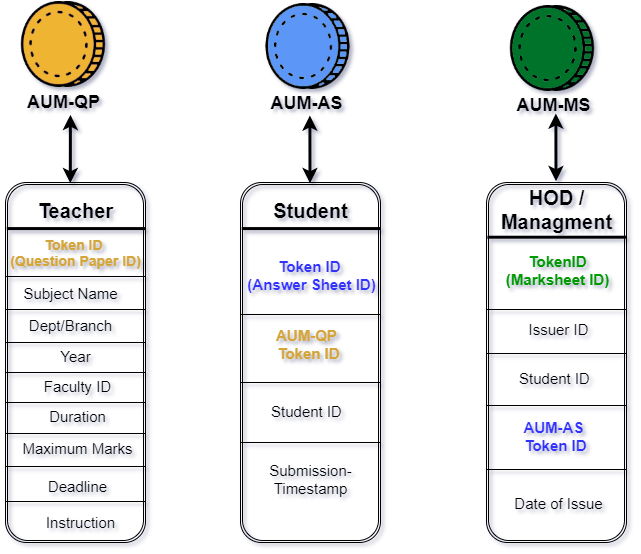

The diagram above was exported from draw.io. Its source (the exported page's mxGraphModel, read from the mxfile embedded in the PNG):
<mxGraphModel dx="1038" dy="580" grid="1" gridSize="10" guides="1" tooltips="1" connect="1" arrows="1" fold="1" page="1" pageScale="1" pageWidth="1920" pageHeight="1200" math="0" shadow="1">
  <root>
    <mxCell id="0" />
    <mxCell id="1" parent="0" />
    <mxCell id="qImP0AWt4RA1Wgy6st4o-56" value="" style="shape=ext;double=1;rounded=1;whiteSpace=wrap;html=1;fillColor=none;" parent="1" vertex="1">
      <mxGeometry x="601" y="396" width="140" height="360" as="geometry" />
    </mxCell>
    <mxCell id="qImP0AWt4RA1Wgy6st4o-1" value="" style="shape=ext;double=1;rounded=1;whiteSpace=wrap;html=1;fillColor=none;" parent="1" vertex="1">
      <mxGeometry x="120" y="396" width="140" height="360" as="geometry" />
    </mxCell>
    <mxCell id="eks7j-hXcSNyWcx2U0ab-28" value="&lt;b style=&quot;font-size: 11px&quot;&gt;&lt;font style=&quot;font-size: 18px&quot;&gt;AUM-MS&lt;/font&gt;&lt;/b&gt;" style="text;html=1;align=center;verticalAlign=middle;resizable=0;points=[];autosize=1;" parent="1" vertex="1">
      <mxGeometry x="623" y="309" width="90" height="20" as="geometry" />
    </mxCell>
    <mxCell id="eks7j-hXcSNyWcx2U0ab-30" value="&lt;b style=&quot;text-align: center ; font-size: 11px&quot;&gt;&lt;font style=&quot;font-size: 18px&quot;&gt;AUM-QP&lt;/font&gt;&lt;/b&gt;" style="text;whiteSpace=wrap;html=1;" parent="1" vertex="1">
      <mxGeometry x="140" y="299" width="100" height="30" as="geometry" />
    </mxCell>
    <mxCell id="eks7j-hXcSNyWcx2U0ab-31" value="&lt;b style=&quot;font-size: 11px&quot;&gt;&lt;font style=&quot;font-size: 18px&quot;&gt;AUM-AS&lt;/font&gt;&lt;/b&gt;" style="text;html=1;align=center;verticalAlign=middle;resizable=0;points=[];autosize=1;" parent="1" vertex="1">
      <mxGeometry x="376" y="307" width="90" height="20" as="geometry" />
    </mxCell>
    <mxCell id="qImP0AWt4RA1Wgy6st4o-7" value="" style="endArrow=classic;startArrow=classic;html=1;entryX=0.463;entryY=0.002;entryDx=0;entryDy=0;exitX=0.449;exitY=0.978;exitDx=0;exitDy=0;exitPerimeter=0;strokeWidth=3;entryPerimeter=0;" parent="1" source="eks7j-hXcSNyWcx2U0ab-30" target="qImP0AWt4RA1Wgy6st4o-1" edge="1">
      <mxGeometry width="50" height="50" relative="1" as="geometry">
        <mxPoint x="500" y="510" as="sourcePoint" />
        <mxPoint x="550" y="460" as="targetPoint" />
      </mxGeometry>
    </mxCell>
    <mxCell id="qImP0AWt4RA1Wgy6st4o-11" value="" style="endArrow=classic;startArrow=classic;html=1;entryX=0.5;entryY=0;entryDx=0;entryDy=0;exitX=0.449;exitY=0.978;exitDx=0;exitDy=0;exitPerimeter=0;strokeWidth=3;" parent="1" edge="1">
      <mxGeometry width="50" height="50" relative="1" as="geometry">
        <mxPoint x="424.40999999999985" y="328.99999999999994" as="sourcePoint" />
        <mxPoint x="424.51" y="396.66" as="targetPoint" />
      </mxGeometry>
    </mxCell>
    <mxCell id="qImP0AWt4RA1Wgy6st4o-12" value="" style="endArrow=classic;startArrow=classic;html=1;entryX=0.5;entryY=0;entryDx=0;entryDy=0;exitX=0.449;exitY=0.978;exitDx=0;exitDy=0;exitPerimeter=0;strokeWidth=3;" parent="1" edge="1">
      <mxGeometry width="50" height="50" relative="1" as="geometry">
        <mxPoint x="670.4099999999999" y="326.99999999999994" as="sourcePoint" />
        <mxPoint x="670.51" y="394.66" as="targetPoint" />
      </mxGeometry>
    </mxCell>
    <mxCell id="qImP0AWt4RA1Wgy6st4o-13" value="&lt;b&gt;&lt;font style=&quot;font-size: 20px&quot;&gt;Teacher&lt;/font&gt;&lt;/b&gt;" style="text;html=1;align=center;verticalAlign=middle;resizable=0;points=[];autosize=1;" parent="1" vertex="1">
      <mxGeometry x="145" y="414" width="90" height="20" as="geometry" />
    </mxCell>
    <mxCell id="qImP0AWt4RA1Wgy6st4o-15" value="&lt;font style=&quot;font-size: 14px&quot; color=&quot;#d4a539&quot;&gt;&lt;b&gt;Token ID &lt;br&gt;(Question Paper ID)&lt;/b&gt;&lt;/font&gt;" style="text;html=1;align=center;verticalAlign=middle;resizable=0;points=[];autosize=1;shadow=3;rounded=0;glass=0;sketch=0;perimeterSpacing=2;labelBackgroundColor=none;labelBorderColor=none;backgroundOutline=0;" parent="1" vertex="1">
      <mxGeometry x="115" y="451" width="150" height="30" as="geometry" />
    </mxCell>
    <mxCell id="qImP0AWt4RA1Wgy6st4o-16" value="&lt;font style=&quot;font-size: 15px&quot;&gt;Subject Name&lt;/font&gt;" style="text;html=1;align=center;verticalAlign=middle;resizable=0;points=[];autosize=1;" parent="1" vertex="1">
      <mxGeometry x="130" y="497" width="110" height="20" as="geometry" />
    </mxCell>
    <mxCell id="qImP0AWt4RA1Wgy6st4o-17" value="&lt;font style=&quot;font-size: 15px&quot;&gt;Dept/Branch&lt;/font&gt;" style="text;html=1;align=center;verticalAlign=middle;resizable=0;points=[];autosize=1;" parent="1" vertex="1">
      <mxGeometry x="135" y="529" width="100" height="20" as="geometry" />
    </mxCell>
    <mxCell id="qImP0AWt4RA1Wgy6st4o-24" value="&lt;font style=&quot;font-size: 15px&quot;&gt;Year&lt;/font&gt;" style="text;html=1;align=center;verticalAlign=middle;resizable=0;points=[];autosize=1;" parent="1" vertex="1">
      <mxGeometry x="165" y="560" width="50" height="20" as="geometry" />
    </mxCell>
    <mxCell id="qImP0AWt4RA1Wgy6st4o-25" value="&lt;span style=&quot;font-size: 15px&quot;&gt;Faculty ID&lt;/span&gt;" style="text;html=1;align=center;verticalAlign=middle;resizable=0;points=[];autosize=1;" parent="1" vertex="1">
      <mxGeometry x="152" y="590" width="80" height="20" as="geometry" />
    </mxCell>
    <mxCell id="qImP0AWt4RA1Wgy6st4o-26" value="&lt;font style=&quot;font-size: 15px&quot;&gt;Duration&lt;/font&gt;" style="text;html=1;align=center;verticalAlign=middle;resizable=0;points=[];autosize=1;" parent="1" vertex="1">
      <mxGeometry x="157" y="620" width="70" height="20" as="geometry" />
    </mxCell>
    <mxCell id="qImP0AWt4RA1Wgy6st4o-27" value="&lt;font style=&quot;font-size: 15px&quot;&gt;Deadline&lt;/font&gt;" style="text;html=1;align=center;verticalAlign=middle;resizable=0;points=[];autosize=1;" parent="1" vertex="1">
      <mxGeometry x="157" y="690" width="70" height="20" as="geometry" />
    </mxCell>
    <mxCell id="qImP0AWt4RA1Wgy6st4o-28" value="&lt;font style=&quot;font-size: 15px&quot;&gt;Instruction&lt;/font&gt;" style="text;html=1;align=center;verticalAlign=middle;resizable=0;points=[];autosize=1;" parent="1" vertex="1">
      <mxGeometry x="150" y="726" width="90" height="20" as="geometry" />
    </mxCell>
    <mxCell id="qImP0AWt4RA1Wgy6st4o-31" value="" style="endArrow=none;html=1;strokeWidth=3;entryX=1.003;entryY=0.128;entryDx=0;entryDy=0;entryPerimeter=0;exitX=0.009;exitY=0.128;exitDx=0;exitDy=0;exitPerimeter=0;" parent="1" source="qImP0AWt4RA1Wgy6st4o-1" target="qImP0AWt4RA1Wgy6st4o-1" edge="1">
      <mxGeometry width="50" height="50" relative="1" as="geometry">
        <mxPoint x="340" y="550" as="sourcePoint" />
        <mxPoint x="390" y="500" as="targetPoint" />
      </mxGeometry>
    </mxCell>
    <mxCell id="qImP0AWt4RA1Wgy6st4o-44" value="" style="shape=ext;double=1;rounded=1;whiteSpace=wrap;html=1;fillColor=none;" parent="1" vertex="1">
      <mxGeometry x="355" y="396" width="140" height="360" as="geometry" />
    </mxCell>
    <mxCell id="qImP0AWt4RA1Wgy6st4o-45" value="&lt;b&gt;&lt;font style=&quot;font-size: 20px&quot;&gt;Student&lt;/font&gt;&lt;/b&gt;" style="text;html=1;align=center;verticalAlign=middle;resizable=0;points=[];autosize=1;" parent="1" vertex="1">
      <mxGeometry x="380" y="414" width="90" height="20" as="geometry" />
    </mxCell>
    <mxCell id="qImP0AWt4RA1Wgy6st4o-46" value="&lt;span style=&quot;font-size: 15px&quot;&gt;&lt;font color=&quot;#3333ff&quot;&gt;&lt;b&gt;Token ID &lt;br&gt;(Answer Sheet ID)&lt;/b&gt;&lt;/font&gt;&lt;/span&gt;" style="text;html=1;align=center;verticalAlign=middle;resizable=0;points=[];autosize=1;" parent="1" vertex="1">
      <mxGeometry x="356" y="474" width="140" height="30" as="geometry" />
    </mxCell>
    <mxCell id="qImP0AWt4RA1Wgy6st4o-47" value="&lt;font style=&quot;font-size: 15px&quot; color=&quot;#d4a539&quot;&gt;&lt;span&gt;AUM-QP &lt;br&gt;Token ID&lt;/span&gt;&lt;/font&gt;" style="text;html=1;align=center;verticalAlign=middle;resizable=0;points=[];autosize=1;shadow=0;labelBackgroundColor=none;fontStyle=1" parent="1" vertex="1">
      <mxGeometry x="383" y="543" width="80" height="30" as="geometry" />
    </mxCell>
    <mxCell id="qImP0AWt4RA1Wgy6st4o-48" value="&lt;div&gt;&lt;span style=&quot;font-size: 15px&quot;&gt;Student ID&lt;/span&gt;&lt;br&gt;&lt;/div&gt;" style="text;html=1;align=center;verticalAlign=middle;resizable=0;points=[];autosize=1;" parent="1" vertex="1">
      <mxGeometry x="376" y="615" width="90" height="20" as="geometry" />
    </mxCell>
    <mxCell id="qImP0AWt4RA1Wgy6st4o-49" value="&lt;font style=&quot;font-size: 15px&quot;&gt;Submission-&lt;br&gt;Timestamp&lt;/font&gt;" style="text;html=1;align=center;verticalAlign=middle;resizable=0;points=[];autosize=1;" parent="1" vertex="1">
      <mxGeometry x="375" y="678" width="100" height="30" as="geometry" />
    </mxCell>
    <mxCell id="qImP0AWt4RA1Wgy6st4o-55" value="" style="endArrow=none;html=1;strokeWidth=3;entryX=1.003;entryY=0.128;entryDx=0;entryDy=0;entryPerimeter=0;exitX=0.009;exitY=0.128;exitDx=0;exitDy=0;exitPerimeter=0;" parent="1" source="qImP0AWt4RA1Wgy6st4o-44" target="qImP0AWt4RA1Wgy6st4o-44" edge="1">
      <mxGeometry width="50" height="50" relative="1" as="geometry">
        <mxPoint x="575" y="550" as="sourcePoint" />
        <mxPoint x="625" y="500" as="targetPoint" />
      </mxGeometry>
    </mxCell>
    <mxCell id="qImP0AWt4RA1Wgy6st4o-57" value="&lt;b&gt;&lt;font style=&quot;font-size: 20px&quot;&gt;HOD /&lt;br&gt;Managment&lt;/font&gt;&lt;/b&gt;" style="text;html=1;align=center;verticalAlign=middle;resizable=0;points=[];autosize=1;" parent="1" vertex="1">
      <mxGeometry x="606" y="403" width="130" height="40" as="geometry" />
    </mxCell>
    <mxCell id="qImP0AWt4RA1Wgy6st4o-58" value="&lt;div&gt;&lt;span style=&quot;font-size: 15px&quot;&gt;&lt;font color=&quot;#009900&quot;&gt;&lt;b&gt;&lt;br&gt;&lt;/b&gt;&lt;/font&gt;&lt;/span&gt;&lt;/div&gt;&lt;div&gt;&lt;span style=&quot;font-size: 15px&quot;&gt;&lt;font color=&quot;#009900&quot;&gt;&lt;b&gt;TokenID&lt;/b&gt;&lt;/font&gt;&lt;/span&gt;&lt;/div&gt;&lt;div&gt;&lt;span style=&quot;font-size: 15px&quot;&gt;&lt;font color=&quot;#009900&quot;&gt;&lt;b&gt;(Marksheet ID)&lt;/b&gt;&lt;/font&gt;&lt;/span&gt;&lt;/div&gt;" style="text;html=1;align=center;verticalAlign=middle;resizable=0;points=[];autosize=1;" parent="1" vertex="1">
      <mxGeometry x="612" y="450" width="120" height="50" as="geometry" />
    </mxCell>
    <mxCell id="qImP0AWt4RA1Wgy6st4o-59" value="&lt;font style=&quot;font-size: 15px&quot;&gt;Student ID&lt;/font&gt;" style="text;html=1;align=center;verticalAlign=middle;resizable=0;points=[];autosize=1;" parent="1" vertex="1">
      <mxGeometry x="624" y="582" width="90" height="20" as="geometry" />
    </mxCell>
    <mxCell id="qImP0AWt4RA1Wgy6st4o-60" value="&lt;font style=&quot;font-size: 15px&quot; color=&quot;#3333ff&quot;&gt;&lt;b&gt;AUM-AS &lt;br&gt;Token ID&lt;/b&gt;&lt;/font&gt;" style="text;html=1;align=center;verticalAlign=middle;resizable=0;points=[];autosize=1;" parent="1" vertex="1">
      <mxGeometry x="630" y="635" width="80" height="30" as="geometry" />
    </mxCell>
    <mxCell id="qImP0AWt4RA1Wgy6st4o-62" value="&lt;div&gt;&lt;span style=&quot;font-size: 15px&quot;&gt;Date of Issue&lt;/span&gt;&lt;/div&gt;&lt;div&gt;&lt;br&gt;&lt;/div&gt;" style="text;html=1;align=center;verticalAlign=middle;resizable=0;points=[];autosize=1;" parent="1" vertex="1">
      <mxGeometry x="623" y="709" width="100" height="30" as="geometry" />
    </mxCell>
    <mxCell id="qImP0AWt4RA1Wgy6st4o-68" value="" style="endArrow=none;html=1;strokeWidth=3;exitX=0.007;exitY=0.152;exitDx=0;exitDy=0;exitPerimeter=0;entryX=1.001;entryY=0.152;entryDx=0;entryDy=0;entryPerimeter=0;" parent="1" source="qImP0AWt4RA1Wgy6st4o-56" target="qImP0AWt4RA1Wgy6st4o-56" edge="1">
      <mxGeometry width="50" height="50" relative="1" as="geometry">
        <mxPoint x="560" y="480" as="sourcePoint" />
        <mxPoint x="740" y="452" as="targetPoint" />
      </mxGeometry>
    </mxCell>
    <mxCell id="qImP0AWt4RA1Wgy6st4o-85" value="" style="shape=crossbar;whiteSpace=wrap;html=1;rounded=1;fillColor=none;" parent="1" vertex="1">
      <mxGeometry x="120" y="480" width="140" height="20" as="geometry" />
    </mxCell>
    <mxCell id="qImP0AWt4RA1Wgy6st4o-86" value="" style="shape=crossbar;whiteSpace=wrap;html=1;rounded=1;fillColor=none;" parent="1" vertex="1">
      <mxGeometry x="120" y="513" width="140" height="20" as="geometry" />
    </mxCell>
    <mxCell id="qImP0AWt4RA1Wgy6st4o-87" value="" style="shape=crossbar;whiteSpace=wrap;html=1;rounded=1;fillColor=none;" parent="1" vertex="1">
      <mxGeometry x="120" y="546" width="140" height="20" as="geometry" />
    </mxCell>
    <mxCell id="qImP0AWt4RA1Wgy6st4o-88" value="" style="shape=crossbar;whiteSpace=wrap;html=1;rounded=1;fillColor=none;" parent="1" vertex="1">
      <mxGeometry x="120" y="576" width="140" height="20" as="geometry" />
    </mxCell>
    <mxCell id="qImP0AWt4RA1Wgy6st4o-89" value="" style="shape=crossbar;whiteSpace=wrap;html=1;rounded=1;fillColor=none;" parent="1" vertex="1">
      <mxGeometry x="120" y="606" width="140" height="20" as="geometry" />
    </mxCell>
    <mxCell id="qImP0AWt4RA1Wgy6st4o-90" value="" style="shape=crossbar;whiteSpace=wrap;html=1;rounded=1;fillColor=none;" parent="1" vertex="1">
      <mxGeometry x="120" y="637" width="140" height="20" as="geometry" />
    </mxCell>
    <mxCell id="qImP0AWt4RA1Wgy6st4o-91" value="" style="shape=crossbar;whiteSpace=wrap;html=1;rounded=1;fillColor=none;" parent="1" vertex="1">
      <mxGeometry x="120" y="705" width="140" height="20" as="geometry" />
    </mxCell>
    <mxCell id="qImP0AWt4RA1Wgy6st4o-93" value="" style="shape=crossbar;whiteSpace=wrap;html=1;rounded=1;fillColor=none;" parent="1" vertex="1">
      <mxGeometry x="355" y="518" width="140" height="20" as="geometry" />
    </mxCell>
    <mxCell id="qImP0AWt4RA1Wgy6st4o-95" value="" style="shape=crossbar;whiteSpace=wrap;html=1;rounded=1;fillColor=none;" parent="1" vertex="1">
      <mxGeometry x="355" y="586" width="140" height="20" as="geometry" />
    </mxCell>
    <mxCell id="qImP0AWt4RA1Wgy6st4o-96" value="" style="shape=crossbar;whiteSpace=wrap;html=1;rounded=1;fillColor=none;" parent="1" vertex="1">
      <mxGeometry x="355" y="646" width="140" height="20" as="geometry" />
    </mxCell>
    <mxCell id="qImP0AWt4RA1Wgy6st4o-98" value="" style="shape=crossbar;whiteSpace=wrap;html=1;rounded=1;fillColor=none;" parent="1" vertex="1">
      <mxGeometry x="601" y="557" width="140" height="20" as="geometry" />
    </mxCell>
    <mxCell id="qImP0AWt4RA1Wgy6st4o-99" value="" style="shape=crossbar;whiteSpace=wrap;html=1;rounded=1;fillColor=none;" parent="1" vertex="1">
      <mxGeometry x="601" y="609" width="140" height="20" as="geometry" />
    </mxCell>
    <mxCell id="qImP0AWt4RA1Wgy6st4o-100" value="" style="shape=crossbar;whiteSpace=wrap;html=1;rounded=1;fillColor=none;" parent="1" vertex="1">
      <mxGeometry x="601" y="673" width="140" height="20" as="geometry" />
    </mxCell>
    <mxCell id="qImP0AWt4RA1Wgy6st4o-103" value="&lt;font style=&quot;font-size: 15px&quot;&gt;Maximum Marks&lt;/font&gt;" style="text;html=1;align=center;verticalAlign=middle;resizable=0;points=[];autosize=1;" parent="1" vertex="1">
      <mxGeometry x="127" y="652" width="130" height="20" as="geometry" />
    </mxCell>
    <mxCell id="qImP0AWt4RA1Wgy6st4o-104" value="" style="shape=crossbar;whiteSpace=wrap;html=1;rounded=1;fillColor=none;" parent="1" vertex="1">
      <mxGeometry x="120" y="670" width="140" height="20" as="geometry" />
    </mxCell>
    <mxCell id="qImP0AWt4RA1Wgy6st4o-106" value="" style="shape=crossbar;whiteSpace=wrap;html=1;rounded=1;fillColor=none;" parent="1" vertex="1">
      <mxGeometry x="601" y="513" width="140" height="20" as="geometry" />
    </mxCell>
    <mxCell id="qImP0AWt4RA1Wgy6st4o-107" value="&lt;span style=&quot;font-size: 15px&quot;&gt;Issuer ID&lt;/span&gt;" style="text;html=1;align=center;verticalAlign=middle;resizable=0;points=[];autosize=1;" parent="1" vertex="1">
      <mxGeometry x="633" y="533" width="80" height="20" as="geometry" />
    </mxCell>
    <mxCell id="qImP0AWt4RA1Wgy6st4o-111" value="" style="shape=image;verticalLabelPosition=bottom;labelBackgroundColor=#ffffff;verticalAlign=top;aspect=fixed;imageAspect=0;image=data:image/png,(base64 omitted: 12928 chars);direction=west;" parent="1" vertex="1">
      <mxGeometry x="623" y="218" width="86" height="86" as="geometry" />
    </mxCell>
    <mxCell id="qImP0AWt4RA1Wgy6st4o-112" value="" style="shape=image;verticalLabelPosition=bottom;labelBackgroundColor=#ffffff;verticalAlign=top;aspect=fixed;imageAspect=0;image=data:image/png,(base64 omitted: 13476 chars);direction=west;" parent="1" vertex="1">
      <mxGeometry x="134" y="214" width="86" height="86" as="geometry" />
    </mxCell>
    <mxCell id="qImP0AWt4RA1Wgy6st4o-113" value="" style="shape=image;verticalLabelPosition=bottom;labelBackgroundColor=#ffffff;verticalAlign=top;aspect=fixed;imageAspect=0;image=data:image/png,(base64 omitted: 13984 chars);direction=west;" parent="1" vertex="1">
      <mxGeometry x="378.5" y="216" width="86" height="86" as="geometry" />
    </mxCell>
  </root>
</mxGraphModel>